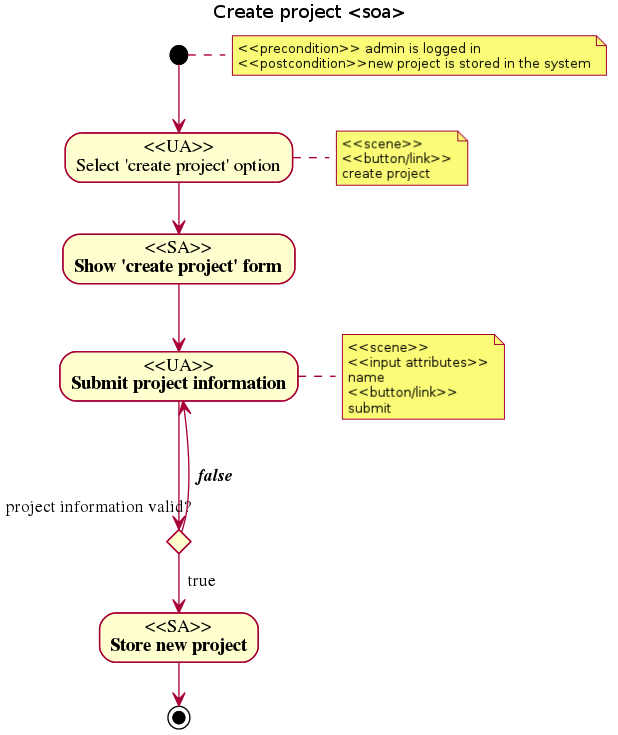

The diagram above was rendered by PlantUML. Its source (embedded in the PNG):
@startuml
 title Create project <soa>
 note right: <<precondition>> admin is logged in\n<<postcondition>>new project is stored in the system
 (*) --> "<<UA>>\nSelect 'create project' option"
 note right: <<scene>>\n<<button/link>>\ncreate project
 --> "<<SA>>\nShow 'create project' form"
 --> "<<UA>>\nSubmit project information"
 note right: <<scene>>\n<<input attributes>>\nname\n<<button/link>>\nsubmit
 if "project information valid?                                   " then
     --> [  true] "<<SA>>\nStore new project"
     -->  (*)
else
     ---> [  false] "<<UA>>\nSubmit project information"
endif
@enduml